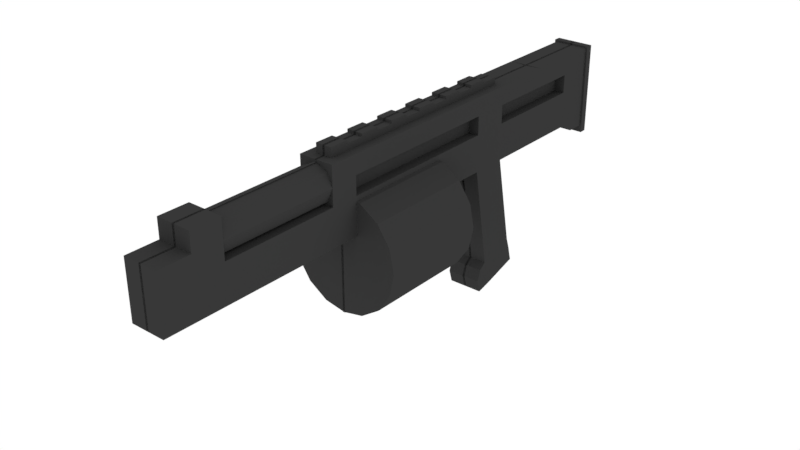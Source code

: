 # Source: Shotgun.blend  (saved by Blender 2.82.7; exported with 4.5.12 LTS)
import bpy
from mathutils import Matrix  # noqa: F401  (used for matrix-valued properties, if any)

bpy.ops.wm.read_factory_settings(use_empty=True)
scene = bpy.context.scene
scene.name = 'Scene'

# ---- collections
col_collection = bpy.data.collections.new('Collection'); scene.collection.children.link(col_collection)

# ---- materials (node trees are filled in below, after node groups)
mat_metalblack = bpy.data.materials.new('MetalBlack')
mat_metalblack.alpha_threshold = 0.0
mat_metalblack.diffuse_color = (0.08714, 0.08714, 0.08714, 1.0)
mat_metalblack.roughness = 0.5

# ---- material node trees
mat_metalblack.use_nodes = True; mat_metalblack.node_tree.nodes.clear()
_N = mat_metalblack.node_tree.nodes; _L = mat_metalblack.node_tree.links
n0 = _N.new('ShaderNodeOutputMaterial'); n0.name = 'Material Output'; n0.location = (300, 300)
n1 = _N.new('ShaderNodeBsdfDiffuse'); n1.name = 'Diffuse BSDF'; n1.location = (10, 300)
n1.inputs[0].default_value = (0.03942, 0.03942, 0.03942, 1.0)
_L.new(n1.outputs[0], n0.inputs[0])
n0.is_active_output = True

# ---- world
world_world = bpy.data.worlds.new('World'); scene.world = world_world
world_world.color = (1.0, 1.0, 1.0)
world_world.use_sun_shadow = False
world_world.sun_shadow_jitter_overblur = 0.0
world_world.cycles.sampling_method = 'MANUAL'

# ---- meshes
me_mesh = bpy.data.meshes.new('Mesh')
me_mesh.from_pydata([(-0.001567, 0.007905, 0.01149), (-0.001567, 0.0223, -0.03651), (0.02243, 0.0223, -0.03651), (0.02243, 0.007905, 0.01149), (0.02243, 0.1567, -0.007707), (0.02243, 0.0367, -0.03171), (0.02243, 0.1567, 0.04029), (0.02243, 0.0223, 0.01629), (-0.001567, 0.1567, -0.007707), (-0.001567, 0.0367, -0.03171), (-0.001567, 0.1567, 0.04029), (-0.001567, 0.0223, 0.01629), (-0.001567, 0.0007048, 0.03069), (0.02243, 0.0007048, 0.03069), (-0.001567, 0.0151, 0.02589), (0.02243, 0.0151, 0.02589), (0.02243, 0.003105, -0.04131), (-0.001567, 0.003105, -0.04131), (-0.001567, -0.0113, 0.006694), (0.02243, -0.0113, 0.006694), (-0.001567, -0.0161, 0.02589), (0.02243, -0.0161, 0.02589), (0.02243, 0.2527, -0.007707), (0.02243, 0.2527, 0.04029), (-0.001567, 0.2527, -0.007707), (-0.001567, 0.2527, 0.04029), (0.02243, 0.1567, 0.4794), (-0.001567, 0.1567, 0.4794), (0.02243, 0.2527, 0.4794), (-0.001567, 0.2527, 0.4794), (-0.001567, 0.1567, -0.1469), (0.02243, 0.1567, -0.1469), (-0.001567, 0.2527, -0.1469), (0.02243, 0.2527, -0.1469), (-0.001567, 0.1447, -0.1709), (0.02243, 0.1447, -0.1709), (-0.001567, 0.2527, -0.1709), (0.02243, 0.2527, -0.1709), (-0.001567, 0.1447, -0.1949), (0.02243, 0.1447, -0.1949), (-0.001567, 0.2527, -0.1949), (0.02243, 0.2527, -0.1949), (-0.001567, 0.1351, -0.1949), (0.02483, 0.1351, -0.1949), (-0.001567, 0.2551, -0.1949), (0.02483, 0.2551, -0.1949), (-0.001567, 0.1351, -0.2045), (0.02483, 0.1351, -0.2045), (-0.001567, 0.2551, -0.2045), (0.02483, 0.2551, -0.2045), (-0.001567, 0.2527, 0.07869), (-0.001567, 0.2527, 0.1147), (-0.001567, 0.2527, 0.2562), (-0.001567, 0.2527, 0.2922), (-0.001567, 0.2527, 0.441), (0.02243, 0.2527, 0.441), (0.02243, 0.2527, 0.2922), (0.02243, 0.2527, 0.2562), (0.02243, 0.2527, 0.1147), (0.02243, 0.2527, 0.07869), (0.02243, 0.1567, 0.441), (0.02243, 0.1567, 0.405), (0.02243, 0.1567, 0.3666), (0.02243, 0.1567, 0.3306), (0.02243, 0.1567, 0.2922), (0.02243, 0.1567, 0.2562), (0.02243, 0.1567, 0.1147), (0.02243, 0.1567, 0.07869), (-0.001567, 0.1567, 0.07869), (-0.001567, 0.1567, 0.1147), (-0.001567, 0.1567, 0.2562), (-0.001567, 0.1567, 0.2922), (-0.001567, 0.1567, 0.3306), (-0.001567, 0.1567, 0.3666), (-0.001567, 0.1567, 0.405), (-0.001567, 0.1567, 0.441), (0.02243, 0.2287, -0.007707), (0.02243, 0.2047, -0.007707), (0.02243, 0.1807, -0.007707), (0.02243, 0.2287, 0.04029), (0.02243, 0.2047, 0.04029), (0.02243, 0.1807, 0.04029), (0.02243, 0.2287, 0.4794), (0.02243, 0.2047, 0.4794), (0.02243, 0.1807, 0.4794), (-0.001567, 0.2287, 0.4794), (-0.001567, 0.2047, 0.4794), (-0.001567, 0.1807, 0.4794), (0.02243, 0.2287, -0.1469), (0.02243, 0.2047, -0.1469), (0.02243, 0.1807, -0.1469), (0.02243, 0.2263, -0.1709), (0.02243, 0.1999, -0.1709), (0.02243, 0.1711, -0.1709), (0.02243, 0.2263, -0.1949), (0.02243, 0.1999, -0.1949), (0.02243, 0.1711, -0.1949), (0.02483, 0.2263, -0.1949), (0.02483, 0.1951, -0.1949), (0.02483, 0.1663, -0.1949), (0.02483, 0.2263, -0.2045), (0.02483, 0.1951, -0.2045), (0.02483, 0.1663, -0.2045), (-0.001567, 0.1663, -0.2045), (-0.001567, 0.1951, -0.2045), (-0.001567, 0.2263, -0.2045), (0.02243, 0.2287, 0.07869), (0.02243, 0.2047, 0.07869), (0.02243, 0.1807, 0.07869), (0.02243, 0.2287, 0.1147), (0.02243, 0.2047, 0.1147), (0.02243, 0.1807, 0.1147), (0.02243, 0.2287, 0.2562), (0.02243, 0.2047, 0.2562), (0.02243, 0.1807, 0.2562), (0.02243, 0.2287, 0.2922), (0.02243, 0.2047, 0.2922), (0.02243, 0.1807, 0.2922), (0.02243, 0.2047, 0.3306), (0.02243, 0.1807, 0.3306), (0.02243, 0.2047, 0.3666), (0.02243, 0.1807, 0.3666), (0.02243, 0.2047, 0.405), (0.02243, 0.1807, 0.405), (0.02243, 0.2287, 0.441), (0.02243, 0.2047, 0.441), (0.02243, 0.1807, 0.441), (-0.001567, 0.1807, 0.2562), (-0.001567, 0.1807, 0.1147), (-0.001567, 0.1567, 0.1147), (-0.001567, 0.2029, 0.1147), (-0.001567, 0.2029, 0.2563), (0.02714, 0.1972, 0.1147), (0.02714, 0.1972, 0.2563), (0.05147, 0.1809, 0.1147), (0.05147, 0.1809, 0.2563), (0.06773, 0.1566, 0.1147), (0.06773, 0.1566, 0.2563), (0.07344, 0.1279, 0.1147), (0.07344, 0.1279, 0.2563), (0.06773, 0.0992, 0.1147), (0.06773, 0.0992, 0.2563), (0.05147, 0.07486, 0.1147), (0.05147, 0.07486, 0.2563), (0.02714, 0.0586, 0.1147), (0.02714, 0.0586, 0.2563), (-0.001567, 0.05289, 0.1147), (-0.001567, 0.05289, 0.2563), (-0.001567, 0.2047, 0.4411), (-0.001567, 0.2287, 0.4411), (-0.001567, 0.2527, 0.4411), (-0.001567, 0.2047, 0.2923), (-0.001567, 0.2287, 0.2923), (-0.001567, 0.2047, 0.4051), (-0.001567, 0.2047, 0.3667), (-0.001567, 0.2047, 0.3307), (-0.001567, 0.2023, 0.4411), (-0.001567, 0.2023, 0.2923), (0.0154, 0.2093, 0.4411), (0.0154, 0.2093, 0.2923), (0.02243, 0.2263, 0.4411), (0.02243, 0.2263, 0.2923), (0.0154, 0.2433, 0.4411), (0.0154, 0.2433, 0.2923), (-0.001567, 0.2503, 0.4411), (-0.001567, 0.2503, 0.2923), (0.02243, 0.2527, -0.06771), (0.02243, 0.2527, -0.09), (0.02243, 0.2527, -0.1321), (-0.001567, 0.2527, -0.08693), (-0.001567, 0.2527, -0.09), (-0.001567, 0.2527, -0.06771), (0.02243, 0.1567, -0.06771), (0.02243, 0.1567, -0.09), (0.02243, 0.1567, -0.1321), (-0.001567, 0.1567, -0.06771), (-0.001567, 0.1567, -0.09), (-0.001567, 0.1567, -0.1321), (0.02243, 0.2287, -0.06771), (0.02243, 0.2287, -0.09), (0.02243, 0.2287, -0.1321), (0.02243, 0.2047, -0.06771), (0.02243, 0.2047, -0.09), (0.02243, 0.2047, -0.1321), (0.02243, 0.1807, -0.06771), (0.02243, 0.1807, -0.09), (0.02243, 0.1807, -0.1321), (0.008891, 0.2287, -0.007707), (0.008891, 0.2047, -0.007707), (0.008891, 0.2287, 0.04029), (0.008891, 0.2047, 0.04029), (0.008891, 0.2287, -0.1469), (0.008891, 0.2047, -0.1469), (0.008891, 0.2287, 0.07869), (0.008891, 0.2047, 0.07869), (0.008891, 0.2287, 0.1147), (0.008891, 0.2047, 0.1147), (0.008891, 0.2287, 0.2562), (0.008891, 0.2047, 0.2562), (0.008891, 0.2287, -0.1321), (0.008891, 0.2047, -0.1321), (0.008891, 0.2287, -0.06771), (0.008891, 0.2287, -0.09), (0.008891, 0.2047, -0.06771), (0.008891, 0.2047, -0.09), (0.02243, 0.1567, 0.5203), (-0.001567, 0.1567, 0.5203), (0.02243, 0.1807, 0.5203), (-0.001567, 0.1807, 0.5203), (0.02243, 0.2287, 0.5203), (0.02243, 0.2047, 0.5203), (-0.001567, 0.2287, 0.5203), (-0.001567, 0.2047, 0.5203), (-0.001567, 0.2527, 0.01629), (-0.001567, 0.2611, 0.01629), (-0.001567, 0.2527, -0.007707), (-0.001567, 0.2611, -0.007707), (0.01043, 0.2527, 0.01629), (0.01043, 0.2611, 0.01629), (0.01043, 0.2527, -0.007707), (0.01043, 0.2611, -0.007707), (-0.001567, 0.2527, 0.04029), (-0.001567, 0.2611, 0.04029), (0.01043, 0.2611, 0.04029), (0.01043, 0.2527, 0.04029), (0.01043, 0.2647, 0.01629), (-0.001567, 0.2647, 0.01629), (0.01043, 0.2647, 0.04029), (-0.001567, 0.2647, 0.04029), (-0.001567, 0.2527, 0.06429), (-0.001567, 0.2611, 0.06429), (0.01043, 0.2527, 0.06429), (0.01043, 0.2611, 0.06429), (-0.001567, 0.2527, 0.08829), (0.01043, 0.2527, 0.08829), (0.01043, 0.2647, 0.06429), (-0.001567, 0.2647, 0.06429), (0.01043, 0.2647, 0.08829), (-0.001567, 0.2647, 0.08829), (-0.001567, 0.2527, 0.1123), (-0.001567, 0.2611, 0.1123), (-0.001567, 0.2611, 0.08829), (0.01043, 0.2527, 0.1123), (0.01043, 0.2611, 0.1123), (0.01043, 0.2611, 0.08829), (-0.001567, 0.2611, 0.1363), (0.01043, 0.2647, 0.1123), (-0.001567, 0.2647, 0.1123), (0.01043, 0.2647, 0.1363), (-0.001567, 0.2647, 0.1363), (-0.001567, 0.2527, 0.1603), (-0.001567, 0.2611, 0.1603), (-0.001567, 0.2527, 0.1363), (0.01043, 0.2527, 0.1603), (0.01043, 0.2611, 0.1603), (0.01043, 0.2527, 0.1363), (0.01043, 0.2611, 0.1363), (-0.001567, 0.2611, 0.1843), (0.01043, 0.2611, 0.1843), (0.01043, 0.2647, 0.1603), (-0.001567, 0.2647, 0.1603), (0.01043, 0.2647, 0.1843), (-0.001567, 0.2647, 0.1843), (-0.001567, 0.2527, 0.2083), (-0.001567, 0.2611, 0.2083), (-0.001567, 0.2527, 0.1843), (0.01043, 0.2527, 0.2083), (0.01043, 0.2611, 0.2083), (0.01043, 0.2527, 0.1843), (0.01043, 0.2647, 0.2083), (-0.001567, 0.2647, 0.2083), (0.01043, 0.2647, 0.2323), (-0.001567, 0.2647, 0.2323), (-0.001567, 0.2527, 0.2563), (-0.001567, 0.2611, 0.2563), (-0.001567, 0.2527, 0.2323), (-0.001567, 0.2611, 0.2323), (0.01043, 0.2527, 0.2563), (0.01043, 0.2611, 0.2563), (0.01043, 0.2527, 0.2323), (0.01043, 0.2611, 0.2323), (-0.001567, 0.2527, 0.2803), (-0.001567, 0.2611, 0.2803), (0.01043, 0.2611, 0.2803), (0.01043, 0.2527, 0.2803), (0.01043, 0.2647, 0.2563), (-0.001567, 0.2647, 0.2563), (0.01043, 0.2647, 0.2803), (-0.001567, 0.2647, 0.2803)], [(128, 129)], [(5, 7, 3, 2), (9, 5, 2, 1), (5, 4, 6, 7), (7, 6, 10, 11), (9, 8, 4, 5), (3, 7, 15, 13), (11, 9, 1, 0), (0, 1, 17, 18), (15, 14, 12, 13), (3, 13, 21, 19), (11, 0, 12, 14), (7, 11, 14, 15), (17, 16, 19, 18), (18, 19, 21, 20), (12, 0, 18, 20), (2, 3, 19, 16), (1, 2, 16, 17), (13, 12, 20, 21), (169, 168, 33, 32), (79, 76, 22, 23), (55, 54, 29, 28), (85, 82, 28, 29), (124, 55, 28, 82), (75, 60, 26, 27), (186, 174, 31, 90), (174, 177, 30, 31), (36, 37, 41, 40), (32, 33, 37, 36), (90, 31, 35, 93), (31, 30, 34, 35), (96, 39, 43, 99), (93, 35, 39, 96), (35, 34, 38, 39), (39, 38, 42, 43), (40, 41, 45, 44), (100, 105, 48, 49), (44, 45, 49, 48), (99, 43, 47, 102), (43, 42, 46, 47), (10, 6, 67, 68), (68, 67, 66, 69), (70, 65, 64, 71), (71, 64, 63, 72), (72, 63, 62, 73), (73, 62, 61, 74), (74, 61, 60, 75), (79, 23, 59, 106), (106, 59, 58, 109), (109, 58, 57, 112), (112, 57, 56, 115), (23, 25, 50, 59), (59, 50, 51, 58), (58, 51, 52, 57), (57, 52, 53, 56), (61, 123, 126, 60), (123, 122, 125, 126), (62, 121, 123, 61), (121, 120, 122, 123), (63, 119, 121, 62), (119, 118, 120, 121), (64, 117, 119, 63), (117, 116, 118, 119), (65, 114, 117, 64), (114, 113, 116, 117), (113, 112, 115, 116), (111, 110, 113, 114), (112, 113, 198, 197), (67, 108, 111, 66), (108, 107, 110, 111), (182, 183, 200, 204), (6, 81, 108, 67), (81, 80, 107, 108), (107, 80, 190, 194), (45, 97, 100, 49), (97, 98, 101, 100), (98, 99, 102, 101), (47, 46, 103, 102), (102, 103, 104, 101), (101, 104, 105, 100), (37, 91, 94, 41), (91, 92, 95, 94), (92, 93, 96, 95), (41, 94, 97, 45), (94, 95, 98, 97), (95, 96, 99, 98), (33, 88, 91, 37), (88, 89, 92, 91), (89, 90, 93, 92), (168, 180, 88, 33), (181, 182, 204, 203), (183, 186, 90, 89), (60, 126, 84, 26), (126, 125, 83, 84), (125, 124, 82, 83), (83, 82, 209, 210), (86, 87, 208, 212), (87, 27, 206, 208), (6, 4, 78, 81), (81, 78, 77, 80), (80, 77, 76, 79), (70, 127, 114, 65), (111, 114, 127, 128), (69, 66, 111, 128), (130, 131, 133, 132), (132, 133, 135, 134), (134, 135, 137, 136), (136, 137, 139, 138), (138, 139, 141, 140), (140, 141, 143, 142), (142, 143, 145, 144), (144, 145, 147, 146), (130, 132, 134, 136, 138, 140, 142, 144, 146), (23, 22, 24, 25), (150, 55, 124, 149), (148, 149, 124, 125), (53, 152, 115, 56), (151, 116, 115, 152), (153, 148, 125, 122), (118, 116, 151, 155), (118, 155, 154, 120), (120, 154, 153, 122), (156, 157, 159, 158), (158, 159, 161, 160), (160, 161, 163, 162), (162, 163, 165, 164), (77, 78, 184, 181), (181, 184, 185, 182), (182, 185, 186, 183), (89, 88, 191, 192), (77, 181, 203, 188), (106, 109, 195, 193), (22, 76, 178, 166), (166, 178, 179, 167), (167, 179, 180, 168), (4, 8, 175, 172), (172, 175, 176, 173), (173, 176, 177, 174), (78, 4, 172, 184), (184, 172, 173, 185), (185, 173, 174, 186), (24, 22, 166, 171), (171, 166, 167, 170), (170, 167, 168, 169), (196, 195, 197, 198), (194, 193, 195, 196), (190, 189, 193, 194), (199, 200, 192, 191), (187, 188, 203, 201), (201, 203, 204, 202), (202, 204, 200, 199), (79, 106, 193, 189), (113, 110, 196, 198), (76, 77, 188, 187), (88, 180, 199, 191), (109, 112, 197, 195), (178, 76, 187, 201), (183, 89, 192, 200), (179, 178, 201, 202), (110, 107, 194, 196), (80, 79, 189, 190), (180, 179, 202, 199), (206, 205, 207, 208), (208, 207, 210, 212), (212, 210, 209, 211), (82, 85, 211, 209), (26, 84, 207, 205), (27, 26, 205, 206), (85, 86, 212, 211), (84, 83, 210, 207), (215, 216, 220, 219), (219, 220, 218, 217), (218, 214, 226, 225), (215, 219, 217, 213), (220, 216, 214, 218), (224, 223, 222, 221), (217, 218, 223, 224), (213, 217, 224, 221), (225, 226, 228, 227), (223, 218, 225, 227), (222, 223, 227, 228), (224, 223, 232, 231), (232, 230, 236, 235), (221, 224, 231, 229), (223, 222, 230, 232), (234, 244, 241, 233), (231, 232, 244, 234), (229, 231, 234, 233), (235, 236, 238, 237), (244, 232, 235, 237), (241, 244, 237, 238), (234, 244, 243, 242), (243, 240, 247, 246), (233, 234, 242, 239), (244, 241, 240, 243), (255, 256, 245, 252), (242, 243, 256, 255), (239, 242, 255, 252), (246, 247, 249, 248), (256, 243, 246, 248), (245, 256, 248, 249), (255, 256, 254, 253), (254, 251, 260, 259), (252, 255, 253, 250), (256, 245, 251, 254), (268, 258, 257, 265), (253, 254, 258, 268), (250, 253, 268, 265), (259, 260, 262, 261), (258, 254, 259, 261), (257, 258, 261, 262), (268, 258, 267, 266), (267, 264, 270, 269), (265, 268, 266, 263), (258, 257, 264, 267), (266, 267, 280, 279), (263, 266, 279, 275), (269, 270, 272, 271), (280, 267, 269, 271), (276, 280, 271, 272), (275, 276, 280, 279), (279, 280, 278, 277), (278, 274, 286, 285), (275, 279, 277, 273), (280, 276, 274, 278), (284, 283, 282, 281), (277, 278, 283, 284), (273, 277, 284, 281), (285, 286, 288, 287), (283, 278, 285, 287), (282, 283, 287, 288), (133, 131, 147, 145, 143, 141, 139, 137, 135)])
_uv = me_mesh.uv_layers.new(name='UVMap')
_uv.uv.foreach_set('vector', [0.375, 0.5, 0.375, 0.75, 0.375, 0.75, 0.375, 0.5, 0.125, 0.5, 0.125, 0.75, 0.125, 0.75, 0.125, 0.5, 0.375, 0.5, 0.625, 0.5, 0.625, 0.75, 0.375, 0.75, 0.375, 0.75, 0.625, 0.75, 0.625, 1.0, 0.375, 1.0, 0.125, 0.5, 0.375, 0.5, 0.375, 0.75, 0.125, 0.75, 0.375, 0.75, 0.375, 0.75, 0.375, 0.75, 0.375, 0.75, 0.375, 0.25, 0.375, 0.5, 0.375, 0.5, 0.375, 0.25, 0.375, 0.25, 0.375, 0.5, 0.375, 0.5, 0.375, 0.25, 0.375, 0.75, 0.375, 1.0, 0.375, 1.0, 0.375, 0.75, 0.375, 0.75, 0.375, 0.75, 0.375, 0.75, 0.375, 0.75, 0.375, 0.25, 0.375, 0.25, 0.375, 0.25, 0.375, 0.25, 0.375, 0.75, 0.375, 1.0, 0.375, 1.0, 0.375, 0.75, 0.625, 0.5, 0.875, 0.5, 0.875, 0.75, 0.625, 0.75, 0.625, 0.75, 0.875, 0.75, 0.875, 0.75, 0.625, 0.75, 0.375, 0.25, 0.375, 0.25, 0.375, 0.25, 0.375, 0.25, 0.375, 0.5, 0.375, 0.75, 0.375, 0.75, 0.375, 0.5, 0.125, 0.5, 0.125, 0.75, 0.125, 0.75, 0.125, 0.5, 0.375, 0.75, 0.375, 1.0, 0.375, 1.0, 0.375, 0.75, 0.0, 0.0, 0.0, 0.0, 0.0, 0.0, 0.0, 0.0, 0.625, 0.75, 0.625, 0.5, 0.625, 0.5, 0.625, 0.75, 0.0, 0.0, 0.0, 0.0, 0.0, 0.0, 0.0, 0.0, 0.625, 1.0, 0.625, 0.75, 0.625, 0.75, 0.625, 1.0, 0.625, 0.75, 0.625, 0.75, 0.625, 0.75, 0.625, 0.75, 0.625, 1.0, 0.625, 0.75, 0.625, 0.75, 0.625, 1.0, 0.625, 0.5, 0.625, 0.5, 0.625, 0.5, 0.625, 0.5, 0.375, 0.75, 0.375, 0.5, 0.375, 0.5, 0.375, 0.75, 0.0, 0.0, 0.0, 0.0, 0.0, 0.0, 0.0, 0.0, 0.0, 0.0, 0.0, 0.0, 0.0, 0.0, 0.0, 0.0, 0.625, 0.5, 0.625, 0.5, 0.625, 0.5, 0.625, 0.5, 0.375, 0.75, 0.375, 0.5, 0.375, 0.5, 0.375, 0.75, 0.625, 0.5, 0.625, 0.5, 0.625, 0.5, 0.625, 0.5, 0.625, 0.5, 0.625, 0.5, 0.625, 0.5, 0.625, 0.5, 0.375, 0.75, 0.375, 0.5, 0.375, 0.5, 0.375, 0.75, 0.375, 0.75, 0.375, 0.5, 0.375, 0.5, 0.375, 0.75, 0.0, 0.0, 0.0, 0.0, 0.0, 0.0, 0.0, 0.0, 0.375, 0.75, 0.375, 0.5, 0.375, 0.5, 0.375, 0.75, 0.0, 0.0, 0.0, 0.0, 0.0, 0.0, 0.0, 0.0, 0.625, 0.5, 0.625, 0.5, 0.625, 0.5, 0.625, 0.5, 0.375, 0.75, 0.375, 0.5, 0.375, 0.5, 0.375, 0.75, 0.625, 1.0, 0.625, 0.75, 0.625, 0.75, 0.625, 1.0, 0.625, 1.0, 0.625, 0.75, 0.625, 0.75, 0.625, 1.0, 0.625, 1.0, 0.625, 0.75, 0.625, 0.75, 0.625, 1.0, 0.625, 1.0, 0.625, 0.75, 0.625, 0.75, 0.625, 1.0, 0.625, 1.0, 0.625, 0.75, 0.625, 0.75, 0.625, 1.0, 0.625, 1.0, 0.625, 0.75, 0.625, 0.75, 0.625, 1.0, 0.625, 1.0, 0.625, 0.75, 0.625, 0.75, 0.625, 1.0, 0.625, 0.75, 0.625, 0.75, 0.625, 0.75, 0.625, 0.75, 0.625, 0.75, 0.625, 0.75, 0.625, 0.75, 0.625, 0.75, 0.625, 0.75, 0.625, 0.75, 0.625, 0.75, 0.625, 0.75, 0.625, 0.75, 0.625, 0.75, 0.625, 0.75, 0.625, 0.75, 0.0, 0.0, 0.0, 0.0, 0.0, 0.0, 0.0, 0.0, 0.0, 0.0, 0.0, 0.0, 0.0, 0.0, 0.0, 0.0, 0.0, 0.0, 0.0, 0.0, 0.0, 0.0, 0.0, 0.0, 0.0, 0.0, 0.0, 0.0, 0.0, 0.0, 0.0, 0.0, 0.625, 0.75, 0.625, 0.75, 0.625, 0.75, 0.625, 0.75, 0.625, 0.75, 0.625, 0.75, 0.625, 0.75, 0.625, 0.75, 0.625, 0.75, 0.625, 0.75, 0.625, 0.75, 0.625, 0.75, 0.625, 0.75, 0.625, 0.75, 0.625, 0.75, 0.625, 0.75, 0.625, 0.75, 0.625, 0.75, 0.625, 0.75, 0.625, 0.75, 0.625, 0.75, 0.625, 0.75, 0.625, 0.75, 0.625, 0.75, 0.625, 0.75, 0.625, 0.75, 0.625, 0.75, 0.625, 0.75, 0.625, 0.75, 0.625, 0.75, 0.625, 0.75, 0.625, 0.75, 0.625, 0.75, 0.625, 0.75, 0.625, 0.75, 0.625, 0.75, 0.625, 0.75, 0.625, 0.75, 0.625, 0.75, 0.625, 0.75, 0.625, 0.75, 0.625, 0.75, 0.625, 0.75, 0.625, 0.75, 0.625, 0.75, 0.625, 0.75, 0.625, 0.75, 0.625, 0.75, 0.625, 0.75, 0.625, 0.75, 0.625, 0.75, 0.625, 0.75, 0.625, 0.75, 0.625, 0.75, 0.625, 0.75, 0.625, 0.75, 0.625, 0.75, 0.625, 0.75, 0.625, 0.75, 0.625, 0.75, 0.625, 0.5, 0.625, 0.5, 0.625, 0.5, 0.625, 0.5, 0.625, 0.75, 0.625, 0.75, 0.625, 0.75, 0.625, 0.75, 0.625, 0.75, 0.625, 0.75, 0.625, 0.75, 0.625, 0.75, 0.625, 0.75, 0.625, 0.75, 0.625, 0.75, 0.625, 0.75, 0.625, 0.5, 0.625, 0.5, 0.625, 0.5, 0.625, 0.5, 0.625, 0.5, 0.625, 0.5, 0.625, 0.5, 0.625, 0.5, 0.625, 0.5, 0.625, 0.5, 0.625, 0.5, 0.625, 0.5, 0.375, 0.75, 0.375, 0.5, 0.375, 0.5, 0.375, 0.75, 0.375, 0.75, 0.375, 0.5, 0.375, 0.5, 0.375, 0.75, 0.375, 0.75, 0.375, 0.5, 0.375, 0.5, 0.375, 0.75, 0.625, 0.5, 0.625, 0.5, 0.625, 0.5, 0.625, 0.5, 0.625, 0.5, 0.625, 0.5, 0.625, 0.5, 0.625, 0.5, 0.625, 0.5, 0.625, 0.5, 0.625, 0.5, 0.625, 0.5, 0.625, 0.5, 0.625, 0.5, 0.625, 0.5, 0.625, 0.5, 0.625, 0.5, 0.625, 0.5, 0.625, 0.5, 0.625, 0.5, 0.625, 0.5, 0.625, 0.5, 0.625, 0.5, 0.625, 0.5, 0.625, 0.5, 0.625, 0.5, 0.625, 0.5, 0.625, 0.5, 0.625, 0.5, 0.625, 0.5, 0.625, 0.5, 0.625, 0.5, 0.625, 0.5, 0.625, 0.5, 0.625, 0.5, 0.625, 0.5, 0.625, 0.5, 0.625, 0.5, 0.625, 0.5, 0.625, 0.5, 0.625, 0.5, 0.625, 0.5, 0.625, 0.5, 0.625, 0.5, 0.625, 0.5, 0.625, 0.5, 0.625, 0.5, 0.625, 0.5, 0.625, 0.75, 0.625, 0.75, 0.625, 0.75, 0.625, 0.75, 0.625, 0.75, 0.625, 0.75, 0.625, 0.75, 0.625, 0.75, 0.625, 0.75, 0.625, 0.75, 0.625, 0.75, 0.625, 0.75, 0.625, 0.75, 0.625, 0.75, 0.625, 0.75, 0.625, 0.75, 0.0, 0.0, 0.0, 0.0, 0.0, 0.0, 0.0, 0.0, 0.0, 0.0, 0.0, 0.0, 0.0, 0.0, 0.0, 0.0, 0.625, 0.75, 0.625, 0.5, 0.625, 0.5, 0.625, 0.75, 0.625, 0.75, 0.625, 0.5, 0.625, 0.5, 0.625, 0.75, 0.625, 0.75, 0.625, 0.5, 0.625, 0.5, 0.625, 0.75, 0.625, 1.0, 0.0, 0.0, 0.625, 0.75, 0.625, 0.75, 0.625, 0.75, 0.625, 0.75, 0.0, 0.0, 0.0, 0.0, 0.625, 1.0, 0.625, 0.75, 0.625, 0.75, 0.0, 0.0, 1.0, 0.5, 1.0, 1.0, 0.9375, 1.0, 0.9375, 0.5, 0.9375, 0.5, 0.9375, 1.0, 0.875, 1.0, 0.875, 0.5, 0.875, 0.5, 0.875, 1.0, 0.8125, 1.0, 0.8125, 0.5, 0.8125, 0.5, 0.8125, 1.0, 0.75, 1.0, 0.75, 0.5, 0.75, 0.5, 0.75, 1.0, 0.6875, 1.0, 0.6875, 0.5, 0.6875, 0.5, 0.6875, 1.0, 0.625, 1.0, 0.625, 0.5, 0.625, 0.5, 0.625, 1.0, 0.5625, 1.0, 0.5625, 0.5, 0.5625, 0.5, 0.5625, 1.0, 0.5, 1.0, 0.5, 0.5, 1.0, 0.5, 0.9375, 0.5, 0.875, 0.5, 0.8125, 0.5, 0.75, 0.5, 0.6875, 0.5, 0.625, 0.5, 0.5625, 0.5, 0.5, 0.5, 0.625, 0.75, 0.625, 0.5, 0.0, 0.0, 0.0, 0.0, 0.0, 0.0, 0.625, 0.75, 0.625, 0.75, 0.0, 0.0, 0.0, 0.0, 0.0, 0.0, 0.625, 0.75, 0.625, 0.75, 0.0, 0.0, 0.0, 0.0, 0.625, 0.75, 0.625, 0.75, 0.0, 0.0, 0.625, 0.75, 0.625, 0.75, 0.0, 0.0, 0.0, 0.0, 0.0, 0.0, 0.625, 0.75, 0.625, 0.75, 0.625, 0.75, 0.625, 0.75, 0.0, 0.0, 0.0, 0.0, 0.625, 0.75, 0.0, 0.0, 0.0, 0.0, 0.625, 0.75, 0.625, 0.75, 0.0, 0.0, 0.0, 0.0, 0.625, 0.75, 1.0, 0.5, 1.0, 1.0, 0.875, 1.0, 0.875, 0.5, 0.875, 0.5, 0.875, 1.0, 0.75, 1.0, 0.75, 0.5, 0.75, 0.5, 0.75, 1.0, 0.625, 1.0, 0.625, 0.5, 0.625, 0.5, 0.625, 1.0, 0.5, 1.0, 0.5, 0.5, 0.625, 0.5, 0.625, 0.5, 0.625, 0.5, 0.625, 0.5, 0.625, 0.5, 0.625, 0.5, 0.625, 0.5, 0.625, 0.5, 0.625, 0.5, 0.625, 0.5, 0.625, 0.5, 0.625, 0.5, 0.625, 0.5, 0.625, 0.5, 0.625, 0.5, 0.625, 0.5, 0.625, 0.5, 0.625, 0.5, 0.625, 0.5, 0.625, 0.5, 0.625, 0.75, 0.625, 0.75, 0.625, 0.75, 0.625, 0.75, 0.625, 0.5, 0.625, 0.5, 0.625, 0.5, 0.625, 0.5, 0.625, 0.5, 0.625, 0.5, 0.625, 0.5, 0.625, 0.5, 0.625, 0.5, 0.625, 0.5, 0.625, 0.5, 0.625, 0.5, 0.375, 0.75, 0.375, 0.5, 0.375, 0.5, 0.375, 0.75, 0.375, 0.75, 0.375, 0.5, 0.375, 0.5, 0.375, 0.75, 0.375, 0.75, 0.375, 0.5, 0.375, 0.5, 0.375, 0.75, 0.625, 0.5, 0.625, 0.5, 0.625, 0.5, 0.625, 0.5, 0.625, 0.5, 0.625, 0.5, 0.625, 0.5, 0.625, 0.5, 0.625, 0.5, 0.625, 0.5, 0.625, 0.5, 0.625, 0.5, 0.0, 0.0, 0.0, 0.0, 0.0, 0.0, 0.0, 0.0, 0.0, 0.0, 0.0, 0.0, 0.0, 0.0, 0.0, 0.0, 0.0, 0.0, 0.0, 0.0, 0.0, 0.0, 0.0, 0.0, 0.625, 0.75, 0.625, 0.75, 0.625, 0.75, 0.625, 0.75, 0.625, 0.75, 0.625, 0.75, 0.625, 0.75, 0.625, 0.75, 0.625, 0.75, 0.625, 0.75, 0.625, 0.75, 0.625, 0.75, 0.625, 0.5, 0.625, 0.5, 0.625, 0.5, 0.625, 0.5, 0.625, 0.5, 0.625, 0.5, 0.625, 0.5, 0.625, 0.5, 0.625, 0.5, 0.625, 0.5, 0.625, 0.5, 0.625, 0.5, 0.625, 0.5, 0.625, 0.5, 0.625, 0.5, 0.625, 0.5, 0.625, 0.75, 0.625, 0.75, 0.625, 0.75, 0.625, 0.75, 0.625, 0.75, 0.625, 0.75, 0.625, 0.75, 0.625, 0.75, 0.625, 0.5, 0.625, 0.5, 0.625, 0.5, 0.625, 0.5, 0.625, 0.5, 0.625, 0.5, 0.625, 0.5, 0.625, 0.5, 0.625, 0.75, 0.625, 0.75, 0.625, 0.75, 0.625, 0.75, 0.625, 0.5, 0.625, 0.5, 0.625, 0.5, 0.625, 0.5, 0.625, 0.5, 0.625, 0.5, 0.625, 0.5, 0.625, 0.5, 0.625, 0.5, 0.625, 0.5, 0.625, 0.5, 0.625, 0.5, 0.625, 0.75, 0.625, 0.75, 0.625, 0.75, 0.625, 0.75, 0.625, 0.75, 0.625, 0.75, 0.625, 0.75, 0.625, 0.75, 0.625, 0.5, 0.625, 0.5, 0.625, 0.5, 0.625, 0.5, 0.625, 1.0, 0.625, 0.75, 0.625, 0.75, 0.625, 1.0, 0.625, 1.0, 0.625, 0.75, 0.625, 0.75, 0.625, 1.0, 0.625, 1.0, 0.625, 0.75, 0.625, 0.75, 0.625, 1.0, 0.625, 0.75, 0.625, 1.0, 0.625, 1.0, 0.625, 0.75, 0.625, 0.75, 0.625, 0.75, 0.625, 0.75, 0.625, 0.75, 0.625, 1.0, 0.625, 0.75, 0.625, 0.75, 0.625, 1.0, 0.0, 0.0, 0.0, 0.0, 0.0, 0.0, 0.0, 0.0, 0.625, 0.75, 0.625, 0.75, 0.625, 0.75, 0.625, 0.75, 0.375, 0.25, 0.625, 0.25, 0.625, 0.5, 0.375, 0.5, 0.375, 0.5, 0.625, 0.5, 0.625, 0.75, 0.375, 0.75, 0.625, 0.75, 0.875, 0.75, 0.875, 0.75, 0.625, 0.75, 0.125, 0.5, 0.375, 0.5, 0.375, 0.75, 0.125, 0.75, 0.625, 0.5, 0.875, 0.5, 0.875, 0.75, 0.625, 0.75, 0.375, 0.75, 0.625, 0.75, 0.625, 1.0, 0.375, 1.0, 0.375, 0.75, 0.625, 0.75, 0.625, 0.75, 0.375, 0.75, 0.125, 0.75, 0.375, 0.75, 0.375, 0.75, 0.125, 0.75, 0.625, 0.75, 0.875, 0.75, 0.875, 0.75, 0.625, 0.75, 0.625, 0.75, 0.625, 0.75, 0.625, 0.75, 0.625, 0.75, 0.625, 1.0, 0.625, 0.75, 0.625, 0.75, 0.625, 1.0, 0.375, 0.5, 0.625, 0.5, 0.625, 0.75, 0.375, 0.75, 0.625, 0.75, 0.875, 0.75, 0.875, 0.75, 0.625, 0.75, 0.125, 0.5, 0.375, 0.5, 0.375, 0.75, 0.125, 0.75, 0.625, 0.5, 0.875, 0.5, 0.875, 0.75, 0.625, 0.75, 0.375, 0.75, 0.625, 0.75, 0.625, 1.0, 0.375, 1.0, 0.375, 0.75, 0.625, 0.75, 0.625, 0.75, 0.375, 0.75, 0.125, 0.75, 0.375, 0.75, 0.375, 0.75, 0.125, 0.75, 0.625, 0.75, 0.875, 0.75, 0.875, 0.75, 0.625, 0.75, 0.625, 0.75, 0.625, 0.75, 0.625, 0.75, 0.625, 0.75, 0.625, 1.0, 0.625, 0.75, 0.625, 0.75, 0.625, 1.0, 0.375, 0.5, 0.625, 0.5, 0.625, 0.75, 0.375, 0.75, 0.625, 0.75, 0.875, 0.75, 0.875, 0.75, 0.625, 0.75, 0.125, 0.5, 0.375, 0.5, 0.375, 0.75, 0.125, 0.75, 0.625, 0.5, 0.875, 0.5, 0.875, 0.75, 0.625, 0.75, 0.375, 0.75, 0.625, 0.75, 0.625, 1.0, 0.375, 1.0, 0.375, 0.75, 0.625, 0.75, 0.625, 0.75, 0.375, 0.75, 0.125, 0.75, 0.375, 0.75, 0.375, 0.75, 0.125, 0.75, 0.625, 0.75, 0.875, 0.75, 0.875, 0.75, 0.625, 0.75, 0.625, 0.75, 0.625, 0.75, 0.625, 0.75, 0.625, 0.75, 0.625, 1.0, 0.625, 0.75, 0.625, 0.75, 0.625, 1.0, 0.375, 0.5, 0.625, 0.5, 0.625, 0.75, 0.375, 0.75, 0.625, 0.75, 0.875, 0.75, 0.875, 0.75, 0.625, 0.75, 0.125, 0.5, 0.375, 0.5, 0.375, 0.75, 0.125, 0.75, 0.625, 0.5, 0.875, 0.5, 0.875, 0.75, 0.625, 0.75, 0.375, 0.75, 0.625, 0.75, 0.625, 1.0, 0.375, 1.0, 0.375, 0.75, 0.625, 0.75, 0.625, 0.75, 0.375, 0.75, 0.125, 0.75, 0.375, 0.75, 0.375, 0.75, 0.125, 0.75, 0.625, 0.75, 0.875, 0.75, 0.875, 0.75, 0.625, 0.75, 0.625, 0.75, 0.625, 0.75, 0.625, 0.75, 0.625, 0.75, 0.625, 1.0, 0.625, 0.75, 0.625, 0.75, 0.625, 1.0, 0.375, 0.5, 0.625, 0.5, 0.625, 0.75, 0.375, 0.75, 0.625, 0.75, 0.875, 0.75, 0.875, 0.75, 0.625, 0.75, 0.125, 0.5, 0.375, 0.5, 0.375, 0.75, 0.125, 0.75, 0.625, 0.5, 0.875, 0.5, 0.875, 0.75, 0.625, 0.75, 0.375, 0.75, 0.625, 0.75, 0.625, 0.75, 0.375, 0.75, 0.125, 0.75, 0.375, 0.75, 0.375, 0.75, 0.125, 0.75, 0.625, 0.75, 0.875, 0.75, 0.875, 0.75, 0.625, 0.75, 0.625, 0.75, 0.625, 0.75, 0.625, 0.75, 0.625, 0.75, 0.625, 1.0, 0.625, 0.75, 0.625, 0.75, 0.625, 1.0, 0.375, 0.25, 0.625, 0.25, 0.625, 0.5, 0.375, 0.5, 0.375, 0.5, 0.625, 0.5, 0.625, 0.75, 0.375, 0.75, 0.625, 0.75, 0.875, 0.75, 0.875, 0.75, 0.625, 0.75, 0.125, 0.5, 0.375, 0.5, 0.375, 0.75, 0.125, 0.75, 0.625, 0.5, 0.875, 0.5, 0.875, 0.75, 0.625, 0.75, 0.375, 0.75, 0.625, 0.75, 0.625, 1.0, 0.375, 1.0, 0.375, 0.75, 0.625, 0.75, 0.625, 0.75, 0.375, 0.75, 0.125, 0.75, 0.375, 0.75, 0.375, 0.75, 0.125, 0.75, 0.625, 0.75, 0.875, 0.75, 0.875, 0.75, 0.625, 0.75, 0.625, 0.75, 0.625, 0.75, 0.625, 0.75, 0.625, 0.75, 0.625, 1.0, 0.625, 0.75, 0.625, 0.75, 0.625, 1.0, 0.9375, 1.0, 1.0, 1.0, 0.5, 1.0, 0.5625, 1.0, 0.625, 1.0, 0.6875, 1.0, 0.75, 1.0, 0.8125, 1.0, 0.875, 1.0])
me_mesh.materials.append(mat_metalblack)
me_mesh.use_remesh_preserve_volume = False
me_mesh.use_remesh_preserve_attributes = False
me_mesh.use_mirror_vertex_groups = False
me_mesh.update()
arm_armature = bpy.data.armatures.new('Armature')  # bones are not reproduced

# ---- objects
ob_armature = bpy.data.objects.new('Armature', arm_armature)
ob_mesh = bpy.data.objects.new('Mesh', me_mesh)
ob_sphereselector = bpy.data.objects.new('SphereSelector', None)

# ---- transforms, parenting, visibility, modifiers, constraints
ob_armature.location = (0.0, 0.0, 0.0)
ob_armature.rotation_euler = (1.571, -0.0, 0.0)
ob_armature.show_in_front = True
ob_armature.lineart.crease_threshold = 0.0
ob_mesh.location = (0.0, 0.0, 0.0)
ob_mesh.rotation_euler = (1.571, -0.0, 0.0)
ob_mesh.lineart.crease_threshold = 0.0
_vg = ob_mesh.vertex_groups.new(name='Magazine')
_vg.add([130, 131, 132, 133, 134, 135, 136, 137, 138, 139, 140, 141, 142, 143, 144, 145, 146, 147], 1.0, 'REPLACE')
_vg = ob_mesh.vertex_groups.new(name='Base')
_vg.add([0, 1, 2, 3, 4, 5, 6, 7, 8, 9, 10, 11, 12, 13, 14, 15, 16, 17, 18, 19, 20, 21, 22, 23, 24, 25, 26, 27, 28, 29, 30, 31, 32, 33, 34, 35, 36, 37, 38, 39, 40, 41, 42, 43, 44, 45, 46, 47, 48, 49, 50, 51, 52, 53, 54, 55, 56, 57, 58, 59, 60, 61, 62, 63, 64, 65, 66, 67, 68, 69, 70, 71, 72, 73, 74, 75, 76, 77, 78, 79, 80, 81, 82, 83, 84, 85, 86, 87, 88, 89, 90, 91, 92, 93, 94, 95, 96, 97, 98, 99, 100, 101, 102, 103, 104, 105, 106, 107, 108, 109, 110, 111, 112, 113, 114, 115, 116, 117, 118, 119, 120, 121, 122, 123, 124, 125, 126, 127, 128, 129, 148, 149, 150, 151, 152, 153, 154, 155, 156, 157, 158, 159, 160, 161, 162, 163, 164, 165, 166, 167, 168, 169, 170, 171, 172, 173, 174, 175, 176, 177, 178, 179, 180, 181, 182, 183, 184, 185, 186, 187, 188, 189, 190, 191, 192, 193, 194, 195, 196, 197, 198, 199, 200, 201, 202, 203, 204, 205, 206, 207, 208, 209, 210, 211, 212, 213, 214, 215, 216, 217, 218, 219, 220, 221, 222, 223, 224, 225, 226, 227, 228, 229, 230, 231, 232, 233, 234, 235, 236, 237, 238, 239, 240, 241, 242, 243, 244, 245, 246, 247, 248, 249, 250, 251, 252, 253, 254, 255, 256, 257, 258, 259, 260, 261, 262, 263, 264, 265, 266, 267, 268, 269, 270, 271, 272, 273, 274, 275, 276, 277, 278, 279, 280, 281, 282, 283, 284, 285, 286, 287, 288], 1.0, 'REPLACE')
_m = ob_mesh.modifiers.new('Armature', 'ARMATURE')
_m.object = ob_armature
_m = ob_mesh.modifiers.new('Mirror', 'MIRROR')
_m = ob_mesh.modifiers.new('Weld', 'WELD')
ob_sphereselector.location = (0.0, 0.0, 0.0)
ob_sphereselector.empty_display_type = 'SPHERE'
ob_sphereselector.empty_display_size = 0.02
ob_sphereselector.lineart.crease_threshold = 0.0

# ---- collection membership
col_collection.objects.link(ob_armature)
col_collection.objects.link(ob_mesh)
col_collection.objects.link(ob_sphereselector)

# ---- scene / render settings (as saved in the file)
scene.frame_start = 1; scene.frame_end = 250; scene.frame_set(0)
scene.render.engine = 'CYCLES'
scene.render.resolution_percentage = 200
scene.render.dither_intensity = 0.0
scene.cycles.shading_system = True
scene.cycles.use_denoising = False
scene.cycles.samples = 128
scene.cycles.sampling_pattern = 'TABULATED_SOBOL'
scene.cycles.use_adaptive_sampling = False
scene.cycles.use_light_tree = False
scene.cycles.blur_glossy = 0.0
scene.cycles.sample_clamp_indirect = 0.0
scene.view_settings.view_transform = 'Standard'
bpy.context.view_layer.update()

# ---- added for rendering (the .blend has no active camera): camera
cam_auto = bpy.data.cameras.new('AutoCamera')
cam_auto.lens = 50.0
cam_auto.sensor_width = 36.0
cam_auto.clip_end = 1000.0
ob_auto_camera = bpy.data.objects.new('AutoCamera', cam_auto)
scene.collection.objects.link(ob_auto_camera)
ob_auto_camera.location = (0.731916, -1.03618, 0.709838)
ob_auto_camera.rotation_euler = (1.09748, -7.21219e-08, 0.694738)
scene.camera = ob_auto_camera
bpy.context.view_layer.update()

